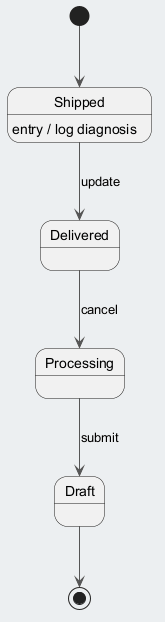

The diagram above was rendered by PlantUML. Its source (embedded in the PNG):
@startuml
skinparam backgroundColor #ECEFF1
skinparam classBackgroundColor #FFFFFF
skinparam classBorderColor #455A64
skinparam ArrowColor #555555
[*] --> Shipped
Shipped --> Delivered : update
Shipped : entry / log diagnosis
Delivered --> Processing : cancel
Processing --> Draft : submit
Draft --> [*]
@enduml